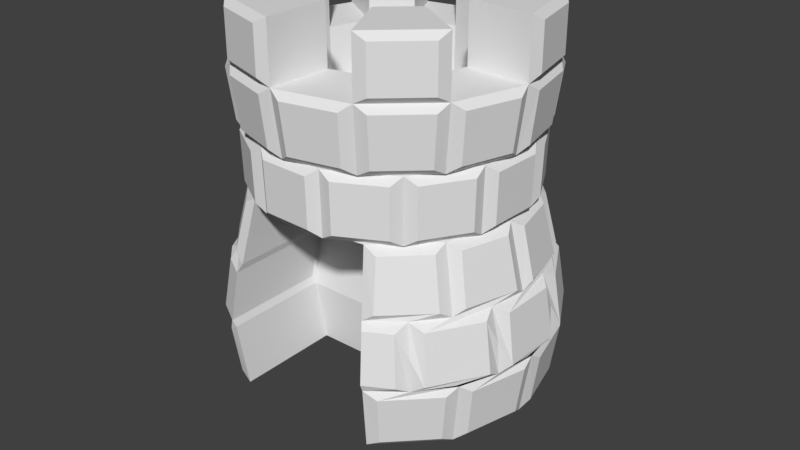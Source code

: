 # Source: towerToinen3.blend  (saved by Blender 2.79.0; exported with 4.5.12 LTS)
import bpy
from mathutils import Matrix  # noqa: F401  (used for matrix-valued properties, if any)

bpy.ops.wm.read_factory_settings(use_empty=True)
scene = bpy.context.scene
scene.name = 'Scene'

# ---- collections
col_collection_1 = bpy.data.collections.new('Collection 1'); scene.collection.children.link(col_collection_1)
col_collection_10 = bpy.data.collections.new('Collection 10'); scene.collection.children.link(col_collection_10)
col_collection_10.hide_render = True
col_collection_10.hide_viewport = True

# ---- world
world_world = bpy.data.worlds.new('World'); scene.world = world_world
world_world.color = (0.05088, 0.05088, 0.05088)
world_world.use_sun_shadow = False
world_world.sun_shadow_jitter_overblur = 0.0
world_world.cycles.sampling_method = 'MANUAL'

# ---- meshes
me_cylinder_001 = bpy.data.meshes.new('Cylinder.001')
me_cylinder_001.from_pydata([(1.082, 0.6248, 1.0), (1.013, 0.5851, -1.0), (0.6248, 1.082, 1.0), (0.5851, 1.013, -1.0), (1.054e-08, 1.25, 1.0), (7.182e-09, 1.17, -1.0), (1.17, -3.087e-08, -1.0), (1.25, -2.486e-08, 1.0), (1.013, -0.5851, -1.0), (1.082, -0.6248, 1.0), (0.5851, -1.013, -1.0), (0.6136, -1.078, 1.0), (-0.5851, -1.013, -1.0), (-0.6269, -1.07, 1.0), (-1.013, -0.5851, -1.0), (-1.082, -0.6248, 1.0), (-1.17, -5.237e-07, -1.0), (-1.25, -5.512e-07, 1.0), (-1.013, 0.5851, -1.0), (-1.082, 0.6248, 1.0), (-0.5851, 1.013, -1.0), (-0.6248, 1.082, 1.0), (0.3289, 1.197, 1.0), (0.3207, 1.114, 3.0), (0.8831, 0.8718, 1.0), (0.8345, 0.804, 3.0), (1.201, 0.3135, 1.0), (1.125, 0.279, 3.0), (1.197, -0.3289, 1.0), (1.114, -0.3207, 3.0), (0.869, -0.8821, 1.0), (0.8042, -0.8311, 3.0), (-0.8836, -0.8689, 1.0), (-0.8315, -0.8025, 3.0), (-1.201, -0.3135, 1.0), (-1.125, -0.279, 3.0), (-1.197, 0.3289, 1.0), (-1.114, 0.3207, 3.0), (-0.8717, 0.884, 1.008), (-0.804, 0.8345, 3.0), (-0.3135, 1.201, 1.0), (-0.279, 1.125, 3.0), (0.5981, 0.9922, 3.0), (0.54, 0.8835, 5.0), (1.014, 0.5603, 3.0), (0.9094, 0.4951, 5.0), (1.158, -0.02182, 3.0), (1.035, -0.02592, 5.0), (0.9922, -0.5981, 3.0), (0.8835, -0.54, 5.0), (0.5603, -1.014, 3.0), (0.4951, -0.9094, 5.0), (-0.02592, -0.9753, 5.0), (-0.5981, -0.9923, 2.998), (-0.54, -0.8835, 5.0), (-1.014, -0.5603, 3.0), (-0.9094, -0.4951, 5.0), (-1.158, 0.02182, 3.0), (-1.035, 0.02592, 5.0), (-0.9922, 0.5981, 3.0), (-0.8835, 0.54, 5.0), (-0.5603, 1.014, 3.0), (-0.4951, 0.9094, 5.0), (0.02182, 1.158, 3.0), (0.02592, 1.035, 5.0), (0.764, 0.7087, 5.0), (0.7748, 0.7187, 7.0), (1.016, 0.2317, 5.0), (1.03, 0.235, 7.0), (0.9958, -0.3073, 5.0), (1.01, -0.3116, 7.0), (0.7087, -0.764, 5.0), (0.7187, -0.7748, 7.0), (0.2317, -1.016, 5.0), (0.235, -1.03, 7.0), (-0.3073, -0.9958, 5.0), (-0.3116, -1.01, 7.0), (-0.764, -0.7087, 5.0), (-0.7748, -0.7187, 7.0), (-1.016, -0.2317, 5.0), (-1.03, -0.235, 7.0), (-0.9958, 0.3073, 5.0), (-1.01, 0.3116, 7.0), (-0.7087, 0.764, 5.0), (-0.7187, 0.7748, 7.0), (-0.2317, 1.016, 5.0), (-0.235, 1.03, 7.0), (0.3073, 0.9958, 5.0), (0.3116, 1.01, 7.0), (0.9512, 0.4874, 7.0), (0.5622, 0.2881, 7.213), (1.067, -0.05349, 7.0), (0.6309, -0.03161, 7.213), (0.8977, -0.58, 7.0), (0.5306, -0.3428, 7.213), (0.4874, -0.9512, 7.0), (0.2881, -0.5622, 7.213), (-0.05349, -1.067, 7.0), (-0.03161, -0.6309, 7.213), (-0.58, -0.8977, 7.0), (-0.3428, -0.5306, 7.213), (-0.9512, -0.4874, 7.0), (-0.5622, -0.2881, 7.213), (-1.067, 0.05349, 7.0), (-0.6309, 0.03161, 7.213), (-0.8977, 0.58, 7.0), (-0.5306, 0.3428, 7.213), (-0.4874, 0.9512, 7.0), (-0.2881, 0.5622, 7.213), (0.05349, 1.067, 7.0), (0.03161, 0.6309, 7.213), (0.58, 0.8977, 7.0), (0.3428, 0.5306, 7.213), (1.136, -0.05695, 9.0), (1.013, 0.5189, 9.0), (0.9557, -0.6175, 9.0), (0.5189, -1.013, 9.0), (-0.05695, -1.136, 9.0), (-0.6175, -0.9557, 9.0), (-1.013, -0.5189, 9.0), (-1.136, 0.05695, 9.0), (-0.9557, 0.6175, 9.0), (-0.5189, 1.013, 9.0), (0.05695, 1.136, 9.0), (0.6175, 0.9557, 9.0), (1.136, -0.05695, 10.81), (1.013, 0.5189, 10.81), (0.5189, -1.013, 10.81), (0.9557, -0.6175, 10.81), (-0.6175, -0.9557, 10.81), (-0.05695, -1.136, 10.81), (-1.136, 0.05695, 10.81), (-1.013, -0.5189, 10.81), (-0.5189, 1.013, 10.81), (-0.9557, 0.6175, 10.81), (0.6175, 0.9557, 10.81), (0.05695, 1.136, 10.81), (0.6412, -0.03213, 10.81), (0.5714, 0.2928, 10.81), (0.2928, -0.5714, 10.81), (0.5392, -0.3484, 10.81), (-0.3484, -0.5392, 10.81), (-0.03213, -0.6412, 10.81), (-0.6412, 0.03213, 10.81), (-0.5714, -0.2928, 10.81), (-0.2928, 0.5714, 10.81), (-0.5392, 0.3484, 10.81), (0.3484, 0.5392, 10.81), (0.03213, 0.6412, 10.81), (0.09713, 1.203, -0.7788), (0.09713, 1.26, 0.7681), (0.5461, 1.14, 0.7681), (0.5175, 1.091, -0.7788), (0.6858, 0.9935, -0.7788), (0.7143, 1.043, 0.7681), (1.043, 0.7143, 0.7681), (0.9935, 0.6858, -0.7788), (1.091, 0.5175, -0.7788), (1.14, 0.5461, 0.7681), (1.26, 0.09713, 0.7681), (1.203, 0.09713, -0.7788), (1.203, -0.09713, -0.7788), (1.26, -0.09713, 0.7681), (1.14, -0.5461, 0.7681), (1.091, -0.5175, -0.7788), (0.9935, -0.6858, -0.7788), (1.043, -0.7143, 0.7681), (0.7143, -1.043, 0.7681), (0.6858, -0.9935, -0.7788), (-0.6858, -0.9935, -0.7788), (-0.7143, -1.043, 0.7681), (-1.043, -0.7143, 0.7681), (-0.9935, -0.6858, -0.7788), (-1.091, -0.5175, -0.7788), (-1.14, -0.5461, 0.7681), (-1.26, -0.09713, 0.7681), (-1.203, -0.09713, -0.7788), (-1.203, 0.09713, -0.7788), (-1.26, 0.09713, 0.7681), (-1.14, 0.5461, 0.7681), (-1.091, 0.5175, -0.7788), (-0.9935, 0.6858, -0.7788), (-1.043, 0.7143, 0.7681), (-0.7143, 1.043, 0.7681), (-0.6858, 0.9935, -0.7788), (-0.5175, 1.091, -0.7788), (-0.5461, 1.14, 0.7681), (-0.09713, 1.26, 0.7681), (-0.09713, 1.203, -0.7788), (0.442, 1.208, 1.232), (0.425, 1.148, 2.779), (0.8047, 0.9221, 2.779), (0.8497, 0.9659, 1.232), (0.9869, 0.8253, 1.232), (0.9419, 0.7814, 2.779), (1.158, 0.3962, 2.779), (1.219, 0.4117, 1.232), (1.267, 0.2212, 1.232), (1.206, 0.2057, 2.779), (1.201, -0.2359, 2.779), (1.261, -0.2529, 1.232), (1.208, -0.442, 1.232), (1.148, -0.425, 2.779), (0.9221, -0.8047, 2.779), (0.9659, -0.8497, 1.232), (0.8253, -0.9869, 1.232), (0.7814, -0.9419, 2.779), (-0.8047, -0.9221, 2.779), (-0.8497, -0.9659, 1.232), (-0.9869, -0.8253, 1.232), (-0.9419, -0.7814, 2.779), (-1.158, -0.3962, 2.779), (-1.219, -0.4117, 1.232), (-1.267, -0.2212, 1.232), (-1.206, -0.2057, 2.779), (-1.201, 0.2359, 2.779), (-1.261, 0.2529, 1.232), (-1.208, 0.442, 1.232), (-1.148, 0.425, 2.779), (-0.9221, 0.8047, 2.779), (-0.9659, 0.8497, 1.232), (-0.8253, 0.9869, 1.232), (-0.7814, 0.9419, 2.779), (-0.3962, 1.158, 2.779), (-0.4117, 1.219, 1.232), (-0.2212, 1.267, 1.232), (-0.2057, 1.206, 2.779), (0.2359, 1.201, 2.779), (0.2529, 1.261, 1.232), (0.6945, 0.9609, 3.236), (0.644, 0.8783, 4.782), (0.9095, 0.5993, 4.782), (0.9945, 0.6456, 3.236), (1.082, 0.4849, 3.236), (0.9969, 0.4386, 4.782), (1.087, 0.06425, 4.782), (1.184, 0.06183, 3.236), (1.179, -0.121, 3.236), (1.083, -0.1186, 4.782), (0.9737, -0.488, 4.782), (1.056, -0.5385, 3.236), (0.9609, -0.6945, 3.236), (0.8783, -0.644, 4.782), (0.5993, -0.9095, 4.782), (0.6456, -0.9945, 3.236), (-0.6945, -0.9609, 3.236), (-0.644, -0.8783, 4.782), (-0.9095, -0.5993, 4.782), (-0.9945, -0.6456, 3.236), (-1.082, -0.4849, 3.236), (-0.9969, -0.4386, 4.782), (-1.087, -0.06425, 4.782), (-1.184, -0.06183, 3.236), (-1.179, 0.121, 3.236), (-1.083, 0.1186, 4.782), (-0.9737, 0.488, 4.782), (-1.056, 0.5385, 3.236), (-0.9609, 0.6945, 3.236), (-0.8783, 0.644, 4.782), (-0.5993, 0.9095, 4.782), (-0.6456, 0.9945, 3.236), (-0.4849, 1.082, 3.236), (-0.4386, 0.9969, 4.782), (-0.06425, 1.087, 4.782), (-0.06183, 1.184, 3.236), (0.121, 1.179, 3.236), (0.1186, 1.083, 4.782), (0.488, 0.9737, 4.782), (0.5385, 1.056, 3.236), (0.8521, 0.6694, 5.226), (0.8598, 0.6765, 6.772), (1.043, 0.329, 6.772), (1.033, 0.3266, 5.226), (1.073, 0.1537, 5.226), (1.083, 0.156, 6.772), (1.068, -0.2368, 6.772), (1.058, -0.2337, 5.226), (1.006, -0.4032, 5.226), (1.016, -0.4063, 6.772), (0.8066, -0.7391, 6.772), (0.7995, -0.7314, 5.226), (0.6694, -0.8521, 5.226), (0.6765, -0.8598, 6.772), (0.329, -1.043, 6.772), (0.3266, -1.033, 5.226), (0.1537, -1.073, 5.226), (0.156, -1.083, 6.772), (-0.2368, -1.068, 6.772), (-0.2337, -1.058, 5.226), (-0.4032, -1.006, 5.226), (-0.4063, -1.016, 6.772), (-0.7391, -0.8066, 6.772), (-0.7314, -0.7995, 5.226), (-0.8521, -0.6694, 5.226), (-0.8598, -0.6765, 6.772), (-1.043, -0.329, 6.772), (-1.033, -0.3266, 5.226), (-1.073, -0.1537, 5.226), (-1.083, -0.156, 6.772), (-1.068, 0.2368, 6.772), (-1.058, 0.2337, 5.226), (-1.006, 0.4032, 5.226), (-1.016, 0.4063, 6.772), (-0.8066, 0.7391, 6.772), (-0.7995, 0.7314, 5.226), (-0.6694, 0.8521, 5.226), (-0.6765, 0.8598, 6.772), (-0.329, 1.043, 6.772), (-0.3266, 1.033, 5.226), (-0.1537, 1.073, 5.226), (-0.156, 1.083, 6.772), (0.2368, 1.068, 6.772), (0.2337, 1.058, 5.226), (0.4032, 1.006, 5.226), (0.4063, 1.016, 6.772), (0.7391, 0.8066, 6.772), (0.7314, 0.7995, 5.226), (1.029, 0.4245, 7.222), (1.073, 0.4472, 8.769), (1.162, 0.0334, 8.769), (1.113, 0.03588, 7.222), (1.104, -0.1469, 7.222), (1.153, -0.1494, 8.769), (1.023, -0.5522, 8.769), (0.9816, -0.5253, 7.222), (0.8823, -0.6791, 7.222), (0.924, -0.706, 8.769), (0.6101, -0.9899, 8.769), (0.5875, -0.9457, 7.222), (0.4245, -1.029, 7.222), (0.4472, -1.073, 8.769), (0.0334, -1.162, 8.769), (0.03588, -1.113, 7.222), (-0.1469, -1.104, 7.222), (-0.1494, -1.153, 8.769), (-0.5522, -1.023, 8.769), (-0.5253, -0.9816, 7.222), (-0.6791, -0.8823, 7.222), (-0.706, -0.924, 8.769), (-0.9899, -0.6101, 8.769), (-0.9457, -0.5875, 7.222), (-1.029, -0.4245, 7.222), (-1.073, -0.4472, 8.769), (-1.162, -0.0334, 8.769), (-1.113, -0.03588, 7.222), (-1.104, 0.1469, 7.222), (-1.153, 0.1494, 8.769), (-1.023, 0.5522, 8.769), (-0.9816, 0.5253, 7.222), (-0.8823, 0.6791, 7.222), (-0.924, 0.706, 8.769), (-0.6101, 0.9899, 8.769), (-0.5875, 0.9457, 7.222), (-0.4245, 1.029, 7.222), (-0.4472, 1.073, 8.769), (-0.0334, 1.162, 8.769), (-0.03588, 1.113, 7.222), (0.1469, 1.104, 7.222), (0.1494, 1.153, 8.769), (0.5522, 1.023, 8.769), (0.5253, 0.9816, 7.222), (0.6791, 0.8823, 7.222), (0.706, 0.924, 8.769), (0.9899, 0.6101, 8.769), (0.9457, 0.5875, 7.222), (-0.5544, -1.03, 9.205), (-0.1516, -1.16, 9.205), (-0.1516, -1.16, 10.6), (-0.5544, -1.03, 10.6), (0.6148, -0.9952, 9.205), (0.9287, -0.7113, 9.205), (0.9287, -0.7113, 10.6), (0.6148, -0.9952, 10.6), (1.169, 0.03489, 9.205), (1.08, 0.4487, 9.205), (1.08, 0.4487, 10.6), (1.169, 0.03489, 10.6), (0.5544, 1.03, 9.205), (0.1516, 1.16, 9.205), (0.1516, 1.16, 10.6), (0.5544, 1.03, 10.6), (-0.6148, 0.9952, 9.205), (-0.9287, 0.7113, 9.205), (-0.9287, 0.7113, 10.6), (-0.6148, 0.9952, 10.6), (-1.169, -0.03489, 9.205), (-1.08, -0.4487, 9.205), (-1.08, -0.4487, 10.6), (-1.169, -0.03489, 10.6), (-0.6149, -1.035, 2.779), (-0.6459, -1.087, 1.232), (0.5888, -1.05, 2.779), (0.6185, -1.103, 1.232), (0.2925, 1.092, -1.0), (8.861e-09, 1.21, 0.0), (0.6049, 1.048, 0.0), (0.7992, 0.7992, -1.0), (1.048, 0.6049, 0.0), (1.092, 0.2925, -1.0), (1.21, -2.787e-08, 0.0), (1.092, -0.2925, -1.0), (1.048, -0.6049, 0.0), (0.7992, -0.7992, -1.0), (0.5993, -1.046, 0.0), (-0.606, -1.042, 0.0), (-0.7992, -0.7992, -1.0), (-1.048, -0.6049, 0.0), (-1.092, -0.2925, -1.0), (-1.21, -5.375e-07, 0.0), (-1.092, 0.2925, -1.0), (-1.048, 0.6049, 0.0), (-0.7992, 0.7992, -1.0), (-0.6049, 1.048, 0.0), (-0.2925, 1.092, -1.0), (0.629, 1.059, 1.0), (0.3335, 1.185, 2.0), (0.8814, 0.8596, 2.0), (1.074, 0.6023, 1.0), (1.193, 0.3037, 2.0), (1.231, -0.01541, 1.0), (1.185, -0.3335, 2.0), (1.059, -0.629, 1.0), (0.8596, -0.8814, 2.0), (-0.8814, -0.8596, 2.0), (-1.074, -0.6023, 1.0), (-1.193, -0.3037, 2.0), (-1.231, 0.01541, 1.0), (-1.185, 0.3335, 2.0), (-1.059, 0.629, 1.0), (-0.8596, 0.8814, 2.0), (-0.6023, 1.074, 1.0), (-0.3037, 1.193, 2.0), (0.01541, 1.231, 1.0), (-0.6304, -1.061, 2.006), (0.6036, -1.076, 2.006), (0.5277, -0.9617, 4.0), (-0.569, -0.9379, 3.999), (-0.5981, -0.9923, 3.008), (-0.569, -0.9379, 4.008), (0.5851, -0.17, -1.0), (0.6136, -0.2348, 1.0), (-0.5851, -0.17, -1.0), (-0.6269, -0.2271, 1.0), (0.5603, -0.1707, 3.0), (0.4951, -0.066, 5.0), (-0.5981, -0.1489, 3.008), (-0.54, -0.04008, 5.0), (-0.6149, -0.1915, 2.779), (-0.6459, -0.2437, 1.232), (0.5888, -0.2066, 2.779), (0.6185, -0.2595, 1.232), (0.6412, -0.03213, 9.0), (0.5714, 0.2928, 9.0), (0.5392, -0.3484, 9.0), (0.2928, -0.5714, 9.0), (-0.03213, -0.6412, 9.0), (-0.3484, -0.5392, 9.0), (-0.5714, -0.2928, 9.0), (-0.6412, 0.03213, 9.0), (-0.5392, 0.3484, 9.0), (-0.2928, 0.5714, 9.0), (0.03213, 0.6412, 9.0), (0.3484, 0.5392, 9.0)], [], [(68, 66, 88, 86, 84, 82, 80, 78, 76, 74, 72, 70), (92, 90, 112, 110, 108, 106, 104, 102, 100, 98, 96, 94), (45, 43, 64, 62, 60, 58, 56, 54, 52, 51, 49, 47), (65, 67, 69, 71, 73, 75, 77, 79, 81, 83, 85, 87), (89, 91, 93, 95, 97, 99, 101, 103, 105, 107, 109, 111), (462, 124, 135, 147), (451, 453, 115, 113), (459, 460, 145, 146), (454, 455, 117, 116), (456, 457, 119, 118), (454, 116, 127, 139), (458, 459, 121, 120), (452, 451, 137, 138), (460, 461, 123, 122), (123, 461, 148, 136), (462, 452, 114, 124), (138, 137, 125, 126), (140, 139, 127, 128), (142, 141, 129, 130), (144, 143, 131, 132), (146, 145, 133, 134), (148, 147, 135, 136), (117, 455, 142, 130), (453, 454, 139, 140), (456, 118, 129, 141), (461, 462, 147, 148), (119, 457, 144, 132), (455, 456, 141, 142), (458, 120, 131, 143), (114, 452, 138, 126), (121, 459, 146, 134), (451, 113, 125, 137), (457, 458, 143, 144), (460, 122, 133, 145), (115, 453, 140, 128), (149, 150, 151, 152), (4, 150, 149, 5, 394), (2, 151, 150, 4, 22), (3, 152, 151, 2, 395), (5, 149, 152, 3, 393), (153, 154, 155, 156), (2, 154, 153, 3, 395), (0, 155, 154, 2, 24), (1, 156, 155, 0, 397), (3, 153, 156, 1, 396), (157, 158, 159, 160), (0, 158, 157, 1, 397), (7, 159, 158, 0, 26), (6, 160, 159, 7, 399), (1, 157, 160, 6, 398), (161, 162, 163, 164), (7, 162, 161, 6, 399), (9, 163, 162, 7, 28), (8, 164, 163, 9, 401), (6, 161, 164, 8, 400), (165, 166, 167, 168), (9, 166, 165, 8, 401), (11, 167, 166, 9, 30), (10, 168, 167, 11, 403), (8, 165, 168, 10, 402), (169, 170, 171, 172), (13, 170, 169, 12, 404), (15, 171, 170, 13, 32), (14, 172, 171, 15, 406), (12, 169, 172, 14, 405), (173, 174, 175, 176), (15, 174, 173, 14, 406), (17, 175, 174, 15, 34), (16, 176, 175, 17, 408), (14, 173, 176, 16, 407), (177, 178, 179, 180), (17, 178, 177, 16, 408), (19, 179, 178, 17, 36), (18, 180, 179, 19, 410), (16, 177, 180, 18, 409), (181, 182, 183, 184), (19, 182, 181, 18, 410), (21, 183, 182, 19, 38), (20, 184, 183, 21, 412), (18, 181, 184, 20, 411), (185, 186, 187, 188), (21, 186, 185, 20, 412), (4, 187, 186, 21, 40), (5, 188, 187, 4, 394), (20, 185, 188, 5, 413), (189, 190, 191, 192), (23, 190, 189, 22, 415), (25, 191, 190, 23, 42), (24, 192, 191, 25, 416), (22, 189, 192, 24, 414), (193, 194, 195, 196), (25, 194, 193, 24, 416), (27, 195, 194, 25, 44), (26, 196, 195, 27, 418), (24, 193, 196, 26, 417), (197, 198, 199, 200), (27, 198, 197, 26, 418), (29, 199, 198, 27, 46), (28, 200, 199, 29, 420), (26, 197, 200, 28, 419), (201, 202, 203, 204), (29, 202, 201, 28, 420), (31, 203, 202, 29, 48), (30, 204, 203, 31, 422), (28, 201, 204, 30, 421), (31, 206, 205, 30, 422), (391, 206, 31, 50), (390, 433, 389, 207, 208), (32, 208, 207, 33, 423), (390, 208, 32, 13), (209, 210, 211, 212), (33, 210, 209, 32, 423), (35, 211, 210, 33, 55), (34, 212, 211, 35, 425), (32, 209, 212, 34, 424), (213, 214, 215, 216), (35, 214, 213, 34, 425), (37, 215, 214, 35, 57), (36, 216, 215, 37, 427), (34, 213, 216, 36, 426), (217, 218, 219, 220), (37, 218, 217, 36, 427), (39, 219, 218, 37, 59), (38, 220, 219, 39, 429), (36, 217, 220, 38, 428), (221, 222, 223, 224), (39, 222, 221, 38, 429), (41, 223, 222, 39, 61), (40, 224, 223, 41, 431), (38, 221, 224, 40, 430), (225, 226, 227, 228), (41, 226, 225, 40, 431), (23, 227, 226, 41, 63), (22, 228, 227, 23, 415), (40, 225, 228, 22, 432), (229, 230, 231, 232), (43, 230, 229, 42), (45, 231, 230, 43), (44, 232, 231, 45), (42, 229, 232, 44, 25), (233, 234, 235, 236), (45, 234, 233, 44), (47, 235, 234, 45), (46, 236, 235, 47), (44, 233, 236, 46, 27), (237, 238, 239, 240), (47, 238, 237, 46), (49, 239, 238, 47), (48, 240, 239, 49), (46, 237, 240, 48, 29), (241, 242, 243, 244), (49, 242, 241, 48), (51, 243, 242, 49), (50, 244, 243, 51, 435), (48, 241, 244, 50, 31), (245, 246, 247, 248), (54, 246, 245, 53, 436), (56, 247, 246, 54), (55, 248, 247, 56), (53, 245, 248, 55, 33), (249, 250, 251, 252), (56, 250, 249, 55), (58, 251, 250, 56), (57, 252, 251, 58), (55, 249, 252, 57, 35), (253, 254, 255, 256), (58, 254, 253, 57), (60, 255, 254, 58), (59, 256, 255, 60), (57, 253, 256, 59, 37), (257, 258, 259, 260), (60, 258, 257, 59), (62, 259, 258, 60), (61, 260, 259, 62), (59, 257, 260, 61, 39), (261, 262, 263, 264), (62, 262, 261, 61), (64, 263, 262, 62), (63, 264, 263, 64), (61, 261, 264, 63, 41), (265, 266, 267, 268), (64, 266, 265, 63), (43, 267, 266, 64), (42, 268, 267, 43), (63, 265, 268, 42, 23), (269, 270, 271, 272), (66, 270, 269, 65), (68, 271, 270, 66), (67, 272, 271, 68), (65, 269, 272, 67), (273, 274, 275, 276), (68, 274, 273, 67), (70, 275, 274, 68), (69, 276, 275, 70), (67, 273, 276, 69), (277, 278, 279, 280), (70, 278, 277, 69), (72, 279, 278, 70), (71, 280, 279, 72), (69, 277, 280, 71), (281, 282, 283, 284), (72, 282, 281, 71), (74, 283, 282, 72), (73, 284, 283, 74), (71, 281, 284, 73), (285, 286, 287, 288), (74, 286, 285, 73), (76, 287, 286, 74), (75, 288, 287, 76), (73, 285, 288, 75), (289, 290, 291, 292), (76, 290, 289, 75), (78, 291, 290, 76), (77, 292, 291, 78), (75, 289, 292, 77), (293, 294, 295, 296), (78, 294, 293, 77), (80, 295, 294, 78), (79, 296, 295, 80), (77, 293, 296, 79), (297, 298, 299, 300), (80, 298, 297, 79), (82, 299, 298, 80), (81, 300, 299, 82), (79, 297, 300, 81), (301, 302, 303, 304), (82, 302, 301, 81), (84, 303, 302, 82), (83, 304, 303, 84), (81, 301, 304, 83), (305, 306, 307, 308), (84, 306, 305, 83), (86, 307, 306, 84), (85, 308, 307, 86), (83, 305, 308, 85), (309, 310, 311, 312), (86, 310, 309, 85), (88, 311, 310, 86), (87, 312, 311, 88), (85, 309, 312, 87), (313, 314, 315, 316), (88, 314, 313, 87), (66, 315, 314, 88), (65, 316, 315, 66), (87, 313, 316, 65), (317, 318, 319, 320), (114, 318, 317, 89), (113, 319, 318, 114), (91, 320, 319, 113), (89, 317, 320, 91), (321, 322, 323, 324), (113, 322, 321, 91), (115, 323, 322, 113), (93, 324, 323, 115), (91, 321, 324, 93), (325, 326, 327, 328), (115, 326, 325, 93), (116, 327, 326, 115), (95, 328, 327, 116), (93, 325, 328, 95), (329, 330, 331, 332), (116, 330, 329, 95), (117, 331, 330, 116), (97, 332, 331, 117), (95, 329, 332, 97), (333, 334, 335, 336), (117, 334, 333, 97), (118, 335, 334, 117), (99, 336, 335, 118), (97, 333, 336, 99), (337, 338, 339, 340), (118, 338, 337, 99), (119, 339, 338, 118), (101, 340, 339, 119), (99, 337, 340, 101), (341, 342, 343, 344), (119, 342, 341, 101), (120, 343, 342, 119), (103, 344, 343, 120), (101, 341, 344, 103), (345, 346, 347, 348), (120, 346, 345, 103), (121, 347, 346, 120), (105, 348, 347, 121), (103, 345, 348, 105), (349, 350, 351, 352), (121, 350, 349, 105), (122, 351, 350, 121), (107, 352, 351, 122), (105, 349, 352, 107), (353, 354, 355, 356), (122, 354, 353, 107), (123, 355, 354, 122), (109, 356, 355, 123), (107, 353, 356, 109), (357, 358, 359, 360), (123, 358, 357, 109), (124, 359, 358, 123), (111, 360, 359, 124), (109, 357, 360, 111), (361, 362, 363, 364), (124, 362, 361, 111), (114, 363, 362, 124), (89, 364, 363, 114), (111, 361, 364, 89), (365, 366, 367, 368), (117, 366, 365, 118), (130, 367, 366, 117), (129, 368, 367, 130), (118, 365, 368, 129), (369, 370, 371, 372), (115, 370, 369, 116), (128, 371, 370, 115), (127, 372, 371, 128), (116, 369, 372, 127), (373, 374, 375, 376), (114, 374, 373, 113), (126, 375, 374, 114), (125, 376, 375, 126), (113, 373, 376, 125), (377, 378, 379, 380), (123, 378, 377, 124), (136, 379, 378, 123), (135, 380, 379, 136), (124, 377, 380, 135), (381, 382, 383, 384), (121, 382, 381, 122), (134, 383, 382, 121), (133, 384, 383, 134), (122, 381, 384, 133), (385, 386, 387, 388), (119, 386, 385, 120), (132, 387, 386, 119), (131, 388, 387, 132), (120, 385, 388, 131), (205, 206, 391, 434, 392), (11, 30, 205, 392), (33, 207, 389, 53), (54, 436, 438), (436, 53, 437, 438), (53, 389, 437), (433, 390, 389), (392, 434, 391), (10, 403, 11), (435, 51, 50), (404, 12, 13), (438, 437, 54), (390, 13, 442, 448), (437, 389, 447, 445), (11, 392, 450, 440), (392, 391, 449, 450), (50, 51, 444, 443), (10, 11, 440, 439), (13, 12, 441, 442), (391, 50, 443, 449), (54, 437, 445, 446), (389, 390, 448, 447), (439, 440, 450, 449, 443, 444, 446, 445, 447, 448, 442, 441), (6, 400, 8, 402, 10, 439, 441, 12, 405, 14, 407, 16, 409, 18, 411, 20, 413, 5, 393, 3, 396, 1, 398), (90, 92, 451, 452), (92, 94, 453, 451), (94, 96, 454, 453), (96, 98, 455, 454), (98, 100, 456, 455), (100, 102, 457, 456), (102, 104, 458, 457), (104, 106, 459, 458), (106, 108, 460, 459), (108, 110, 461, 460), (110, 112, 462, 461), (112, 90, 452, 462)])
_uv = me_cylinder_001.uv_layers.new(name='UVMap')
_uv.uv.foreach_set('vector', [0.3124, 0.7607, 0.2904, 0.7225, 0.2904, 0.6784, 0.3124, 0.6401, 0.3504, 0.6181, 0.3943, 0.6181, 0.4323, 0.6401, 0.4543, 0.6784, 0.4543, 0.7225, 0.4323, 0.7607, 0.3943, 0.7828, 0.3504, 0.7828, 0.03584, 0.7916, 0.06208, 0.7916, 0.08481, 0.8048, 0.09793, 0.8277, 0.09793, 0.8541, 0.08481, 0.8769, 0.06208, 0.8901, 0.03584, 0.8901, 0.01312, 0.8769, 0.0, 0.8541, 0.0, 0.8277, 0.01312, 0.8048, 0.2405, 0.6985, 0.262, 0.736, 0.262, 0.7792, 0.2405, 0.8167, 0.2032, 0.8383, 0.1602, 0.8383, 0.123, 0.8167, 0.1015, 0.7792, 0.1061, 0.7373, 0.123, 0.6985, 0.1602, 0.6769, 0.2032, 0.6769, 0.0, 0.0, 0.0, 0.0, 0.0, 0.0, 0.0, 0.0, 0.0, 0.0, 0.0, 0.0, 0.0, 0.0, 0.0, 0.0, 0.0, 0.0, 0.0, 0.0, 0.0, 0.0, 0.0, 0.0, 0.1015, 0.5713, 0.1237, 0.5326, 0.1621, 0.5103, 0.2065, 0.5103, 0.2449, 0.5326, 0.2671, 0.5713, 0.2671, 0.6159, 0.2449, 0.6546, 0.2065, 0.6769, 0.1621, 0.6769, 0.1237, 0.6546, 0.1015, 0.6159, 0.9413, 0.4537, 0.9066, 0.4537, 0.9066, 0.3078, 0.9413, 0.3077, 0.2523, 0.8487, 0.2523, 0.8755, 0.2138, 0.8859, 0.2138, 0.8383, 0.3244, 0.4721, 0.3437, 0.472, 0.3437, 0.618, 0.3244, 0.6181, 0.0, 0.9273, 4.783e-09, 0.9005, 0.03843, 0.8901, 0.03843, 0.9377, 0.2138, 0.8962, 0.2138, 0.923, 0.1754, 0.9334, 0.1754, 0.8859, 0.4844, 0.4715, 0.5185, 0.4715, 0.5185, 0.6174, 0.4844, 0.6174, 0.483, 0.9622, 0.483, 0.9353, 0.5214, 0.925, 0.5214, 0.9725, 0.4137, 0.4715, 0.4393, 0.4715, 0.4393, 0.6174, 0.4137, 0.6174, 0.2138, 0.9706, 0.2138, 0.9438, 0.2523, 0.9334, 0.2523, 0.9809, 0.9363, 0.146, 0.9761, 0.146, 0.9761, 0.2919, 0.9363, 0.2919, 0.1754, 0.8755, 0.1754, 0.8487, 0.2138, 0.8383, 0.2138, 0.8859, 0.07686, 0.9005, 0.07686, 0.9273, 0.03843, 0.9377, 0.03843, 0.8901, 0.03843, 0.948, 0.03843, 0.9748, 0.0, 0.9852, 0.0, 0.9377, 0.2138, 0.923, 0.2138, 0.8962, 0.2523, 0.8859, 0.2523, 0.9334, 0.2138, 0.9438, 0.2138, 0.9706, 0.1754, 0.9809, 0.1754, 0.9334, 0.07686, 0.948, 0.07686, 0.9748, 0.03843, 0.9852, 0.03843, 0.9377, 0.4488, 0.9392, 0.4488, 0.9661, 0.4104, 0.9764, 0.4104, 0.9289, 0.9363, 0.0, 0.9761, 1.693e-06, 0.9761, 0.146, 0.9363, 0.146, 0.4652, 0.4715, 0.4844, 0.4715, 0.4844, 0.6174, 0.4652, 0.6174, 0.6707, 0.7928, 0.7055, 0.7928, 0.7055, 0.9388, 0.6707, 0.9388, 0.3696, 0.472, 0.3952, 0.472, 0.3952, 0.618, 0.3696, 0.6179, 0.4159, 0.7829, 0.4509, 0.7828, 0.4509, 0.9288, 0.4159, 0.9289, 0.8334, 0.146, 0.8076, 0.146, 0.8077, 0.0, 0.8336, 0.0, 0.9414, 0.7774, 0.9017, 0.7774, 0.9017, 0.6314, 0.9414, 0.6314, 0.9074, 0.4854, 0.9416, 0.4855, 0.9416, 0.6314, 0.9074, 0.6314, 0.2904, 0.472, 0.3244, 0.4721, 0.3244, 0.6181, 0.2904, 0.6179, 0.1412, 0.9843, 0.1015, 0.9843, 0.1015, 0.8383, 0.1412, 0.8383, 0.9017, 0.6314, 0.876, 0.6314, 0.876, 0.4854, 0.9016, 0.4854, 0.1412, 0.8383, 0.1754, 0.8384, 0.1754, 0.9844, 0.1412, 0.9843, 0.9416, 0.4855, 0.9763, 0.4854, 0.9763, 0.6314, 0.9416, 0.6314, 0.793, 0.5032, 0.7932, 0.6281, 0.7567, 0.6281, 0.7588, 0.5032, 0.8009, 0.6468, 0.7932, 0.6281, 0.793, 0.5032, 0.8006, 0.4854, 0.8008, 0.5661, 0.7501, 0.6468, 0.7567, 0.6281, 0.7932, 0.6281, 0.8009, 0.6468, 0.7743, 0.6468, 0.753, 0.4854, 0.7588, 0.5032, 0.7567, 0.6281, 0.7501, 0.6468, 0.7515, 0.5661, 0.8006, 0.4854, 0.793, 0.5032, 0.7588, 0.5032, 0.753, 0.4854, 0.7768, 0.4854, 0.7448, 0.5032, 0.7427, 0.6281, 0.7147, 0.6281, 0.7186, 0.5033, 0.7501, 0.6468, 0.7427, 0.6281, 0.7448, 0.5032, 0.753, 0.4854, 0.7515, 0.5661, 0.7111, 0.6469, 0.7147, 0.6281, 0.7427, 0.6281, 0.7501, 0.6468, 0.7283, 0.6468, 0.9661, 0.9698, 0.9585, 0.9517, 0.9587, 0.8269, 0.9661, 0.8083, 0.9661, 0.8891, 0.753, 0.4854, 0.7448, 0.5032, 0.7186, 0.5033, 0.7165, 0.4855, 0.7348, 0.4854, 0.8415, 0.6648, 0.8439, 0.7896, 0.8086, 0.7895, 0.8084, 0.6647, 0.995, 0.4692, 0.9893, 0.4507, 0.989, 0.3258, 0.995, 0.3077, 0.995, 0.3884, 0.8007, 0.8083, 0.8086, 0.7895, 0.8439, 0.7896, 0.8499, 0.8083, 0.8256, 0.8083, 0.8004, 0.6469, 0.8084, 0.6647, 0.8086, 0.7895, 0.8007, 0.8083, 0.8006, 0.7276, 0.8465, 0.6469, 0.8415, 0.6648, 0.8084, 0.6647, 0.8004, 0.6469, 0.8234, 0.6469, 0.7928, 0.6647, 0.793, 0.7895, 0.7565, 0.7895, 0.7586, 0.6647, 0.8007, 0.8083, 0.793, 0.7895, 0.7928, 0.6647, 0.8004, 0.6469, 0.8006, 0.7276, 0.7498, 0.8083, 0.7565, 0.7895, 0.793, 0.7895, 0.8007, 0.8083, 0.7741, 0.8082, 0.7528, 0.6469, 0.7586, 0.6647, 0.7565, 0.7895, 0.7498, 0.8083, 0.7513, 0.7276, 0.8004, 0.6469, 0.7928, 0.6647, 0.7586, 0.6647, 0.7528, 0.6469, 0.7766, 0.6469, 0.7446, 0.6647, 0.7425, 0.7895, 0.7145, 0.7896, 0.7184, 0.6648, 0.7498, 0.8083, 0.7425, 0.7895, 0.7446, 0.6647, 0.7528, 0.6469, 0.7513, 0.7276, 0.7111, 0.8083, 0.7145, 0.7896, 0.7425, 0.7895, 0.7498, 0.8083, 0.7281, 0.8083, 0.2841, 0.8338, 0.2763, 0.8158, 0.2758, 0.691, 0.2841, 0.6723, 0.2841, 0.7531, 0.7528, 0.6469, 0.7446, 0.6647, 0.7184, 0.6648, 0.7163, 0.6469, 0.7345, 0.6469, 0.8927, 0.01822, 0.8896, 0.1431, 0.8626, 0.1427, 0.8673, 0.01791, 0.8966, 0.1618, 0.8896, 0.1431, 0.8927, 0.01822, 0.9009, 0.0004297, 0.8988, 0.08113, 0.8591, 0.1614, 0.8626, 0.1427, 0.8896, 0.1431, 0.8966, 0.1618, 0.8756, 0.1616, 0.9736, 0.9698, 0.9661, 0.9518, 0.9663, 0.8269, 0.9736, 0.8083, 0.9736, 0.8891, 0.9009, 0.0004297, 0.8927, 0.01822, 0.8673, 0.01791, 0.8657, 0.0, 0.8833, 0.0002149, 0.7057, 0.4516, 0.7032, 0.3267, 0.7384, 0.3267, 0.7387, 0.4516, 1.0, 0.7929, 0.9946, 0.7744, 0.9943, 0.6495, 1.0, 0.6314, 1.0, 0.7122, 0.7462, 0.308, 0.7384, 0.3267, 0.7032, 0.3267, 0.6972, 0.308, 0.7214, 0.308, 0.7467, 0.4694, 0.7387, 0.4516, 0.7384, 0.3267, 0.7462, 0.308, 0.7465, 0.3887, 0.7007, 0.4694, 0.7057, 0.4516, 0.7387, 0.4516, 0.7467, 0.4694, 0.7237, 0.4694, 0.7543, 0.4516, 0.754, 0.3267, 0.7906, 0.3267, 0.7885, 0.4516, 0.7462, 0.308, 0.754, 0.3267, 0.7543, 0.4516, 0.7467, 0.4694, 0.7465, 0.3887, 0.7972, 0.308, 0.7906, 0.3267, 0.754, 0.3267, 0.7462, 0.308, 0.7729, 0.308, 0.7944, 0.4694, 0.7885, 0.4516, 0.7906, 0.3267, 0.7972, 0.308, 0.7958, 0.3887, 0.7467, 0.4694, 0.7543, 0.4516, 0.7885, 0.4516, 0.7944, 0.4694, 0.7705, 0.4694, 0.8026, 0.4516, 0.8046, 0.3268, 0.8328, 0.3268, 0.829, 0.4516, 0.7972, 0.308, 0.8046, 0.3268, 0.8026, 0.4516, 0.7944, 0.4694, 0.7958, 0.3887, 0.8364, 0.308, 0.8328, 0.3268, 0.8046, 0.3268, 0.7972, 0.308, 0.8192, 0.3074, 0.2904, 0.4891, 0.2829, 0.4711, 0.2831, 0.3463, 0.2904, 0.3277, 0.2904, 0.4084, 0.7944, 0.4694, 0.8026, 0.4516, 0.829, 0.4516, 0.8311, 0.4694, 0.8128, 0.4694, 0.8417, 0.5033, 0.8441, 0.6281, 0.8088, 0.6281, 0.8086, 0.5032, 0.9938, 0.9698, 0.9881, 0.9513, 0.9878, 0.8264, 0.9938, 0.8083, 0.9938, 0.8891, 0.8009, 0.6468, 0.8088, 0.6281, 0.8441, 0.6281, 0.8501, 0.6469, 0.8258, 0.6468, 0.8006, 0.4854, 0.8086, 0.5032, 0.8088, 0.6281, 0.8009, 0.6468, 0.8008, 0.5661, 0.8467, 0.4855, 0.8417, 0.5033, 0.8086, 0.5032, 0.8006, 0.4854, 0.8237, 0.4854, 0.4392, 0.0217, 0.4447, 0.1464, 0.4132, 0.1476, 0.4054, 0.02297, 0.4535, 0.164, 0.4447, 0.1464, 0.4392, 0.0217, 0.4476, 0.00264, 0.45, 0.08331, 0.4108, 0.1656, 0.4132, 0.1476, 0.4447, 0.1464, 0.4535, 0.164, 0.4307, 0.1648, 0.5274, 0.811, 0.5194, 0.7925, 0.5187, 0.6676, 0.5274, 0.6495, 0.5255, 0.7303, 0.4476, 0.00264, 0.4392, 0.0217, 0.4054, 0.02297, 0.4016, 0.004357, 0.4229, 0.003553, 0.2458, 0.01884, 0.2465, 0.1437, 0.2168, 0.1447, 0.2139, 0.01991, 0.1002, 0.6456, 0.09192, 0.6276, 0.09128, 0.5028, 0.1002, 0.4842, 0.09854, 0.5649, 0.2079, 0.1629, 0.2168, 0.1447, 0.2465, 0.1437, 0.2484, 0.1615, 0.2298, 0.1621, 0.2053, 0.001448, 0.2139, 0.01991, 0.2168, 0.1447, 0.2079, 0.1629, 0.2073, 0.08213, 0.2484, 0.0, 0.2458, 0.01884, 0.2139, 0.01991, 0.2053, 0.001448, 0.2278, 0.0006831, 0.199, 0.02043, 0.2018, 0.1453, 0.1664, 0.1465, 0.161, 0.02177, 0.2079, 0.1629, 0.2018, 0.1453, 0.199, 0.02043, 0.2053, 0.001448, 0.2073, 0.08213, 0.1598, 0.1646, 0.1664, 0.1465, 0.2018, 0.1453, 0.2079, 0.1629, 0.184, 0.1637, 0.1539, 0.00327, 0.161, 0.02177, 0.1664, 0.1465, 0.1598, 0.1646, 0.1563, 0.08394, 0.2053, 0.001448, 0.199, 0.02043, 0.161, 0.02177, 0.1539, 0.00327, 0.1792, 0.002367, 0.1456, 0.02233, 0.151, 0.1471, 0.1194, 0.1482, 0.1117, 0.02359, 0.1598, 0.1646, 0.151, 0.1471, 0.1456, 0.02233, 0.1539, 0.00327, 0.1563, 0.08394, 0.1174, 0.1662, 0.1194, 0.1482, 0.151, 0.1471, 0.1598, 0.1646, 0.137, 0.1654, 0.4742, 0.7789, 0.4659, 0.7604, 0.4654, 0.6356, 0.4742, 0.6174, 0.4723, 0.6982, 0.1539, 0.00327, 0.1456, 0.02233, 0.1117, 0.02359, 0.1079, 0.004976, 0.1292, 0.004179, 0.5275, 0.4887, 0.519, 0.4707, 0.5185, 0.3458, 0.5275, 0.3272, 0.5257, 0.4079, 0.2853, 0.5281, 0.2701, 0.5286, 0.268, 0.5109, 0.2872, 0.5103, 0.895, 0.1806, 0.8957, 0.243, 0.8965, 0.3054, 0.881, 0.3053, 0.8784, 0.1804, 0.4654, 0.7789, 0.4571, 0.7604, 0.4566, 0.6355, 0.4654, 0.6174, 0.4633, 0.6982, 0.895, 0.1806, 0.8784, 0.1804, 0.8756, 0.1616, 0.8966, 0.1618, 0.393, 0.01885, 0.3936, 0.1437, 0.364, 0.1448, 0.3612, 0.01996, 0.483, 0.7788, 0.4746, 0.7608, 0.4742, 0.636, 0.483, 0.6174, 0.4812, 0.6981, 0.355, 0.1629, 0.364, 0.1448, 0.3936, 0.1437, 0.3952, 0.1615, 0.3769, 0.1622, 0.3526, 0.001492, 0.3612, 0.01996, 0.364, 0.1448, 0.355, 0.1629, 0.3546, 0.08218, 0.3952, 0.0, 0.393, 0.01885, 0.3612, 0.01996, 0.3526, 0.001492, 0.375, 0.0007077, 0.3463, 0.02048, 0.349, 0.1453, 0.3137, 0.1465, 0.3083, 0.02182, 0.355, 0.1629, 0.349, 0.1453, 0.3463, 0.02048, 0.3526, 0.001492, 0.3546, 0.08218, 0.307, 0.1646, 0.3137, 0.1465, 0.349, 0.1453, 0.355, 0.1629, 0.3312, 0.1638, 0.3012, 0.003299, 0.3083, 0.02182, 0.3137, 0.1465, 0.307, 0.1646, 0.3036, 0.08397, 0.3526, 0.001492, 0.3463, 0.02048, 0.3083, 0.02182, 0.3012, 0.003299, 0.3265, 0.00241, 0.2929, 0.02236, 0.2982, 0.1471, 0.2666, 0.1482, 0.2589, 0.02356, 0.307, 0.1646, 0.2982, 0.1471, 0.2929, 0.02236, 0.3012, 0.003299, 0.3036, 0.08397, 0.2641, 0.1661, 0.2666, 0.1482, 0.2982, 0.1471, 0.307, 0.1646, 0.2841, 0.1654, 0.2758, 0.8332, 0.2678, 0.8154, 0.2671, 0.6905, 0.2758, 0.6723, 0.274, 0.7532, 0.3012, 0.003299, 0.2929, 0.02236, 0.2589, 0.02356, 0.255, 0.005565, 0.2764, 0.004174, 0.5396, 0.0182, 0.5402, 0.1431, 0.5105, 0.1441, 0.5076, 0.01927, 0.5274, 0.6495, 0.5191, 0.6315, 0.5185, 0.5066, 0.5274, 0.4887, 0.5257, 0.5687, 0.5016, 0.1623, 0.5105, 0.1441, 0.5402, 0.1431, 0.5421, 0.1609, 0.5235, 0.1615, 0.499, 0.0008134, 0.5076, 0.01927, 0.5105, 0.1441, 0.5016, 0.1623, 0.501, 0.0815, 0.5421, 0.0, 0.5396, 0.0182, 0.5076, 0.01927, 0.499, 0.0008134, 0.5215, 4.863e-05, 0.4926, 0.01979, 0.4955, 0.1446, 0.4601, 0.1459, 0.4546, 0.02114, 0.5016, 0.1623, 0.4955, 0.1446, 0.4926, 0.01979, 0.499, 0.0008134, 0.501, 0.0815, 0.4535, 0.164, 0.4601, 0.1459, 0.4955, 0.1446, 0.5016, 0.1623, 0.4777, 0.1631, 0.4476, 0.00264, 0.4546, 0.02114, 0.4601, 0.1459, 0.4535, 0.164, 0.45, 0.08331, 0.499, 0.0008134, 0.4926, 0.01979, 0.4546, 0.02114, 0.4476, 0.00264, 0.4728, 0.001734, 0.4235, 0.1841, 0.4315, 0.3087, 0.4089, 0.3096, 0.3979, 0.1851, 0.4405, 0.326, 0.4315, 0.3087, 0.4235, 0.1841, 0.4307, 0.1648, 0.409, 0.3272, 0.4089, 0.3096, 0.4315, 0.3087, 0.4405, 0.326, 0.4819, 0.9404, 0.4745, 0.9216, 0.4742, 0.7967, 0.4819, 0.7788, 0.4307, 0.1648, 0.4235, 0.1841, 0.3979, 0.1851, 0.3952, 0.1662, 0.4108, 0.1656, 0.2248, 0.1813, 0.225, 0.3063, 0.1955, 0.3073, 0.1914, 0.1825, 0.989, 0.4693, 0.9826, 0.4514, 0.9823, 0.3264, 0.989, 0.3077, 0.1887, 0.3251, 0.1955, 0.3073, 0.225, 0.3063, 0.2297, 0.3237, 0.184, 0.1637, 0.1914, 0.1825, 0.1955, 0.3073, 0.1887, 0.3251, 0.2298, 0.1621, 0.2248, 0.1813, 0.1914, 0.1825, 0.184, 0.1637, 0.2079, 0.1629, 0.1768, 0.183, 0.1809, 0.3078, 0.1508, 0.3089, 0.1427, 0.1842, 0.1887, 0.3251, 0.1809, 0.3078, 0.1768, 0.183, 0.184, 0.1637, 0.1467, 0.3266, 0.1508, 0.3089, 0.1809, 0.3078, 0.1887, 0.3251, 0.2903, 0.834, 0.2842, 0.8153, 0.2841, 0.6903, 0.2903, 0.6723, 0.184, 0.1637, 0.1768, 0.183, 0.1427, 0.1842, 0.137, 0.1654, 0.1598, 0.1646, 0.1298, 0.1847, 0.1378, 0.3094, 0.1151, 0.3102, 0.1041, 0.1857, 0.1467, 0.3266, 0.1378, 0.3094, 0.1298, 0.1847, 0.137, 0.1654, 0.1152, 0.3278, 0.1151, 0.3102, 0.1378, 0.3094, 0.1467, 0.3266, 0.8442, 0.4689, 0.8368, 0.4501, 0.8364, 0.3252, 0.8442, 0.3074, 0.8442, 0.3881, 0.137, 0.1654, 0.1298, 0.1847, 0.1041, 0.1857, 0.1015, 0.1668, 0.1174, 0.1662, 0.8897, 0.3422, 0.8927, 0.467, 0.8708, 0.4667, 0.8649, 0.3419, 0.9009, 0.4846, 0.8927, 0.467, 0.8897, 0.3422, 0.8976, 0.3231, 0.8993, 0.4038, 0.8705, 0.4842, 0.8708, 0.4667, 0.8927, 0.467, 0.9009, 0.4846, 0.4731, 0.9404, 0.4657, 0.9217, 0.4654, 0.7968, 0.4731, 0.7789, 0.8976, 0.3231, 0.8897, 0.3422, 0.8649, 0.3419, 0.8633, 0.3228, 0.8785, 0.323, 0.3719, 0.1814, 0.3721, 0.3063, 0.3426, 0.3073, 0.3387, 0.1825, 0.2737, 0.9948, 0.2675, 0.9769, 0.2671, 0.8519, 0.2737, 0.8332, 0.3357, 0.3251, 0.3426, 0.3073, 0.3721, 0.3063, 0.3767, 0.3237, 0.3312, 0.1638, 0.3387, 0.1825, 0.3426, 0.3073, 0.3357, 0.3251, 0.3769, 0.1622, 0.3719, 0.1814, 0.3387, 0.1825, 0.3312, 0.1638, 0.355, 0.1629, 0.324, 0.183, 0.328, 0.3078, 0.2978, 0.3089, 0.2899, 0.1842, 0.3357, 0.3251, 0.328, 0.3078, 0.324, 0.183, 0.3312, 0.1638, 0.2937, 0.3266, 0.2978, 0.3089, 0.328, 0.3078, 0.3357, 0.3251, 0.9943, 0.7931, 0.9884, 0.7744, 0.9883, 0.6493, 0.9943, 0.6314, 0.3312, 0.1638, 0.324, 0.183, 0.2899, 0.1842, 0.2841, 0.1654, 0.307, 0.1646, 0.2769, 0.1847, 0.2848, 0.3093, 0.262, 0.3101, 0.2511, 0.1856, 0.2937, 0.3266, 0.2848, 0.3093, 0.2769, 0.1847, 0.2841, 0.1654, 0.262, 0.3277, 0.262, 0.3101, 0.2848, 0.3093, 0.2937, 0.3266, 0.8519, 0.4689, 0.8445, 0.4502, 0.8442, 0.3252, 0.8519, 0.3074, 0.2841, 0.1654, 0.2769, 0.1847, 0.2511, 0.1856, 0.2484, 0.1667, 0.2641, 0.1661, 0.5185, 0.1807, 0.5188, 0.3056, 0.4893, 0.3066, 0.4852, 0.1818, 0.6553, 0.9544, 0.6489, 0.9365, 0.6485, 0.8115, 0.6553, 0.7928, 0.4824, 0.3245, 0.4893, 0.3066, 0.5188, 0.3056, 0.5235, 0.323, 0.4777, 0.1631, 0.4852, 0.1818, 0.4893, 0.3066, 0.4824, 0.3245, 0.5235, 0.1615, 0.5185, 0.1807, 0.4852, 0.1818, 0.4777, 0.1631, 0.5016, 0.1623, 0.4705, 0.1824, 0.4746, 0.3072, 0.4445, 0.3083, 0.4365, 0.1836, 0.4824, 0.3245, 0.4746, 0.3072, 0.4705, 0.1824, 0.4777, 0.1631, 0.4405, 0.326, 0.4445, 0.3083, 0.4746, 0.3072, 0.4824, 0.3245, 0.262, 1.0, 0.2561, 0.9813, 0.256, 0.8562, 0.262, 0.8383, 0.4777, 0.1631, 0.4705, 0.1824, 0.4365, 0.1836, 0.4307, 0.1648, 0.4535, 0.164, 0.8274, 0.8266, 0.8281, 0.9514, 0.8012, 0.9514, 0.8009, 0.8265, 0.9813, 0.7928, 0.9742, 0.7745, 0.9741, 0.6497, 0.9813, 0.6314, 0.7936, 0.9697, 0.8012, 0.9514, 0.8281, 0.9514, 0.831, 0.9698, 0.7932, 0.8083, 0.8009, 0.8265, 0.8012, 0.9514, 0.7936, 0.9697, 0.8301, 0.8084, 0.8274, 0.8266, 0.8009, 0.8265, 0.7932, 0.8083, 0.7873, 0.8265, 0.7875, 0.9514, 0.756, 0.9514, 0.7562, 0.8265, 0.7936, 0.9697, 0.7875, 0.9514, 0.7873, 0.8265, 0.7932, 0.8083, 0.7497, 0.9697, 0.756, 0.9514, 0.7875, 0.9514, 0.7936, 0.9697, 0.75, 0.8083, 0.7562, 0.8265, 0.756, 0.9514, 0.7497, 0.9697, 0.7932, 0.8083, 0.7873, 0.8265, 0.7562, 0.8265, 0.75, 0.8083, 0.7423, 0.8265, 0.7422, 0.9514, 0.7144, 0.9514, 0.715, 0.8266, 0.7497, 0.9697, 0.7422, 0.9514, 0.7423, 0.8265, 0.75, 0.8083, 0.7111, 0.9698, 0.7144, 0.9514, 0.7422, 0.9514, 0.7497, 0.9697, 0.9823, 0.4691, 0.9751, 0.4509, 0.9752, 0.326, 0.9823, 0.3077, 0.75, 0.8083, 0.7423, 0.8265, 0.715, 0.8266, 0.7119, 0.8084, 0.2942, 0.9261, 0.2936, 0.8013, 0.3211, 0.8012, 0.3213, 0.926, 0.9808, 0.9697, 0.9737, 0.9514, 0.9736, 0.8266, 0.9808, 0.8083, 0.3287, 0.7828, 0.3211, 0.8012, 0.2936, 0.8013, 0.2904, 0.7829, 0.329, 0.9442, 0.3213, 0.926, 0.3211, 0.8012, 0.3287, 0.7828, 0.2913, 0.9444, 0.2942, 0.9261, 0.3213, 0.926, 0.329, 0.9442, 0.3351, 0.926, 0.3349, 0.8012, 0.3665, 0.8012, 0.3662, 0.926, 0.3287, 0.7828, 0.3349, 0.8012, 0.3351, 0.926, 0.329, 0.9442, 0.3726, 0.7828, 0.3665, 0.8012, 0.3349, 0.8012, 0.3287, 0.7828, 0.3723, 0.9442, 0.3662, 0.926, 0.3665, 0.8012, 0.3726, 0.7828, 0.329, 0.9442, 0.3351, 0.926, 0.3662, 0.926, 0.3723, 0.9442, 0.38, 0.926, 0.3802, 0.8012, 0.4073, 0.8013, 0.4067, 0.9261, 0.3726, 0.7828, 0.3802, 0.8012, 0.38, 0.926, 0.3723, 0.9442, 0.4104, 0.7829, 0.4073, 0.8013, 0.3802, 0.8012, 0.3726, 0.7828, 0.9883, 0.7928, 0.9813, 0.7746, 0.9813, 0.6498, 0.9883, 0.6314, 0.3723, 0.9442, 0.38, 0.926, 0.4067, 0.9261, 0.4095, 0.9444, 0.9474, 0.8265, 0.948, 0.9514, 0.9212, 0.9514, 0.921, 0.8265, 0.9831, 0.3074, 0.9761, 0.289, 0.9761, 0.1642, 0.9831, 0.146, 0.9136, 0.9697, 0.9212, 0.9514, 0.948, 0.9514, 0.9509, 0.9698, 0.9133, 0.8083, 0.921, 0.8265, 0.9212, 0.9514, 0.9136, 0.9697, 0.95, 0.8083, 0.9474, 0.8265, 0.921, 0.8265, 0.9133, 0.8083, 0.9073, 0.8265, 0.9076, 0.9514, 0.8761, 0.9514, 0.8762, 0.8265, 0.9136, 0.9697, 0.9076, 0.9514, 0.9073, 0.8265, 0.9133, 0.8083, 0.8697, 0.9697, 0.8761, 0.9514, 0.9076, 0.9514, 0.9136, 0.9697, 0.87, 0.8083, 0.8762, 0.8265, 0.8761, 0.9514, 0.8697, 0.9697, 0.9133, 0.8083, 0.9073, 0.8265, 0.8762, 0.8265, 0.87, 0.8083, 0.8624, 0.8265, 0.8622, 0.9514, 0.8344, 0.9514, 0.8349, 0.8265, 0.8697, 0.9697, 0.8622, 0.9514, 0.8624, 0.8265, 0.87, 0.8083, 0.831, 0.9698, 0.8344, 0.9514, 0.8622, 0.9514, 0.8697, 0.9697, 0.9833, 0.6314, 0.9763, 0.6132, 0.9764, 0.4883, 0.9833, 0.47, 0.87, 0.8083, 0.8624, 0.8265, 0.8349, 0.8265, 0.8318, 0.8083, 0.6448, 0.8115, 0.6455, 0.9363, 0.6186, 0.9363, 0.6183, 0.8114, 0.8591, 0.4688, 0.852, 0.4505, 0.8519, 0.3256, 0.8591, 0.3074, 0.611, 0.9546, 0.6186, 0.9363, 0.6455, 0.9363, 0.6484, 0.9547, 0.6106, 0.7932, 0.6183, 0.8114, 0.6186, 0.9363, 0.611, 0.9546, 0.6476, 0.7933, 0.6448, 0.8115, 0.6183, 0.8114, 0.6106, 0.7932, 0.6047, 0.8114, 0.6049, 0.9363, 0.5734, 0.9363, 0.5736, 0.8114, 0.611, 0.9546, 0.6049, 0.9363, 0.6047, 0.8114, 0.6106, 0.7932, 0.5671, 0.9546, 0.5734, 0.9363, 0.6049, 0.9363, 0.611, 0.9546, 0.5673, 0.7932, 0.5736, 0.8114, 0.5734, 0.9363, 0.5671, 0.9546, 0.6106, 0.7932, 0.6047, 0.8114, 0.5736, 0.8114, 0.5673, 0.7932, 0.5597, 0.8114, 0.5595, 0.9363, 0.5318, 0.9363, 0.5324, 0.8115, 0.5671, 0.9546, 0.5595, 0.9363, 0.5597, 0.8114, 0.5673, 0.7932, 0.5285, 0.9547, 0.5318, 0.9363, 0.5595, 0.9363, 0.5671, 0.9546, 0.9878, 0.9697, 0.9808, 0.9515, 0.9808, 0.8267, 0.9878, 0.8083, 0.5673, 0.7932, 0.5597, 0.8114, 0.5324, 0.8115, 0.5293, 0.7933, 0.781, 0.01793, 0.7831, 0.1428, 0.7504, 0.1427, 0.7503, 0.0179, 0.2901, 0.9954, 0.2844, 0.977, 0.2841, 0.8521, 0.2901, 0.834, 0.743, 0.1614, 0.7504, 0.1427, 0.7831, 0.1428, 0.7885, 0.1614, 0.7429, 0.0, 0.7503, 0.0179, 0.7504, 0.1427, 0.743, 0.1614, 0.7856, 3.61e-05, 0.781, 0.01793, 0.7503, 0.0179, 0.7429, 0.0, 0.7356, 0.0179, 0.7357, 0.1427, 0.7028, 0.1428, 0.7047, 0.01792, 0.743, 0.1614, 0.7357, 0.1427, 0.7356, 0.0179, 0.7429, 0.0, 0.6972, 0.1614, 0.7028, 0.1428, 0.7357, 0.1427, 0.743, 0.1614, 0.9892, 0.3075, 0.9831, 0.2894, 0.9834, 0.1645, 0.9892, 0.146, 0.7429, 0.0, 0.7356, 0.0179, 0.7047, 0.01792, 0.6999, 3.24e-05, 0.4875, 0.9069, 0.4852, 0.782, 0.5098, 0.7821, 0.5106, 0.907, 0.4643, 0.9403, 0.4567, 0.9218, 0.4566, 0.797, 0.4643, 0.7789, 0.5172, 0.7635, 0.5098, 0.7821, 0.4852, 0.782, 0.483, 0.7634, 0.5185, 0.925, 0.5106, 0.907, 0.5098, 0.7821, 0.5172, 0.7635, 0.4864, 0.9249, 0.4875, 0.9069, 0.5106, 0.907, 0.5185, 0.925, 0.007551, 0.7737, 0.005625, 0.6488, 0.03863, 0.6488, 0.03855, 0.7737, 0.2819, 0.9953, 0.2761, 0.9768, 0.2758, 0.8519, 0.2819, 0.8338, 0.04593, 0.6301, 0.03863, 0.6488, 0.005625, 0.6488, 0.0, 0.6302, 0.04582, 0.7916, 0.03855, 0.7737, 0.03863, 0.6488, 0.04593, 0.6301, 0.002679, 0.7916, 0.007551, 0.7737, 0.03855, 0.7737, 0.04582, 0.7916, 0.05324, 0.7737, 0.05331, 0.6488, 0.0859, 0.6488, 0.08385, 0.7737, 0.04593, 0.6301, 0.05331, 0.6488, 0.05324, 0.7737, 0.04582, 0.7916, 0.09128, 0.6302, 0.0859, 0.6488, 0.05331, 0.6488, 0.04593, 0.6301, 0.9953, 0.6314, 0.9894, 0.6133, 0.9897, 0.4884, 0.9953, 0.4699, 0.04582, 0.7916, 0.05324, 0.7737, 0.08385, 0.7737, 0.08842, 0.7916, 0.9444, 0.775, 0.9431, 0.6501, 0.9666, 0.6506, 0.9665, 0.7754, 0.9585, 0.9698, 0.951, 0.9513, 0.9509, 0.8264, 0.9585, 0.8083, 0.9741, 0.632, 0.9666, 0.6506, 0.9431, 0.6501, 0.9414, 0.6314, 0.9741, 0.7935, 0.9665, 0.7754, 0.9666, 0.6506, 0.9741, 0.632, 0.9434, 0.7929, 0.9444, 0.775, 0.9665, 0.7754, 0.9741, 0.7935, 0.6124, 0.5038, 0.6144, 0.6286, 0.5818, 0.6286, 0.5817, 0.5038, 0.9996, 0.9698, 0.9941, 0.9513, 0.9938, 0.8264, 0.9996, 0.8083, 0.5744, 0.6473, 0.5818, 0.6286, 0.6144, 0.6286, 0.6198, 0.6473, 0.5743, 0.4859, 0.5817, 0.5038, 0.5818, 0.6286, 0.5744, 0.6473, 0.6169, 0.4859, 0.6124, 0.5038, 0.5817, 0.5038, 0.5743, 0.4859, 0.567, 0.5038, 0.5671, 0.6286, 0.5341, 0.6286, 0.5361, 0.5038, 0.5744, 0.6473, 0.5671, 0.6286, 0.567, 0.5038, 0.5743, 0.4859, 0.5285, 0.6473, 0.5341, 0.6286, 0.5671, 0.6286, 0.5744, 0.6473, 0.5274, 0.9725, 0.5215, 0.9544, 0.5217, 0.8295, 0.5274, 0.811, 0.5743, 0.4859, 0.567, 0.5038, 0.5361, 0.5038, 0.5312, 0.4859, 0.9285, 0.01798, 0.9276, 0.1428, 0.9031, 0.1431, 0.9054, 0.01819, 0.935, 0.1614, 0.9276, 0.1428, 0.9285, 0.01798, 0.9363, 0.0, 0.9009, 0.1617, 0.9031, 0.1431, 0.9276, 0.1428, 0.935, 0.1614, 0.6707, 0.9542, 0.663, 0.9362, 0.6631, 0.8113, 0.6707, 0.7928, 0.9363, 0.0, 0.9285, 0.01798, 0.9054, 0.01819, 0.9043, 0.000289, 0.6273, 0.7749, 0.6252, 0.65, 0.6579, 0.6501, 0.658, 0.7749, 0.9894, 0.6314, 0.9836, 0.6129, 0.9833, 0.488, 0.9894, 0.4699, 0.6653, 0.6314, 0.6579, 0.6501, 0.6252, 0.65, 0.6198, 0.6314, 0.6654, 0.7928, 0.658, 0.7749, 0.6579, 0.6501, 0.6653, 0.6314, 0.6226, 0.7928, 0.6273, 0.7749, 0.658, 0.7749, 0.6654, 0.7928, 0.6727, 0.7749, 0.6726, 0.6501, 0.7055, 0.65, 0.7036, 0.7749, 0.6653, 0.6314, 0.6726, 0.6501, 0.6727, 0.7749, 0.6654, 0.7928, 0.7111, 0.6314, 0.7055, 0.65, 0.6726, 0.6501, 0.6653, 0.6314, 0.9951, 0.3074, 0.9892, 0.2893, 0.9895, 0.1645, 0.9951, 0.146, 0.6654, 0.7928, 0.6727, 0.7749, 0.7036, 0.7749, 0.7084, 0.7928, 0.9674, 0.3257, 0.9676, 0.4506, 0.9433, 0.4511, 0.9446, 0.3262, 0.9751, 0.4691, 0.9676, 0.4506, 0.9674, 0.3257, 0.9751, 0.3077, 0.9413, 0.4698, 0.9433, 0.4511, 0.9676, 0.4506, 0.9751, 0.4691, 0.663, 0.9542, 0.6553, 0.9362, 0.6555, 0.8113, 0.663, 0.7928, 0.9751, 0.3077, 0.9674, 0.3257, 0.9446, 0.3262, 0.9434, 0.3083, 0.08606, 0.6136, 0.05347, 0.6136, 0.05346, 0.5007, 0.08605, 0.5007, 0.04593, 0.6301, 0.05347, 0.6136, 0.08606, 0.6136, 0.09128, 0.6302, 0.04591, 0.4842, 0.05346, 0.5007, 0.05347, 0.6136, 0.04593, 0.6301, 0.09126, 0.4842, 0.08605, 0.5007, 0.05346, 0.5007, 0.04591, 0.4842, 0.7055, 0.7928, 0.7111, 0.8093, 0.7111, 0.9222, 0.7055, 0.9388, 0.5097, 0.7469, 0.4851, 0.7468, 0.4861, 0.634, 0.5107, 0.634, 0.483, 0.7634, 0.4851, 0.7468, 0.5097, 0.7469, 0.5172, 0.7635, 0.5275, 0.3272, 0.5352, 0.3437, 0.5352, 0.4566, 0.5275, 0.4732, 0.5185, 0.6176, 0.5107, 0.634, 0.4861, 0.634, 0.4843, 0.6174, 0.5172, 0.7635, 0.5097, 0.7469, 0.5107, 0.634, 0.5185, 0.6176, 0.7505, 0.1779, 0.7832, 0.1779, 0.7832, 0.2908, 0.7505, 0.2908, 0.7885, 0.1614, 0.7832, 0.1779, 0.7505, 0.1779, 0.743, 0.1614, 0.9074, 0.6314, 0.9017, 0.6148, 0.9017, 0.5019, 0.9074, 0.4854, 0.743, 0.3074, 0.7505, 0.2908, 0.7832, 0.2908, 0.7885, 0.3074, 0.743, 0.1614, 0.7505, 0.1779, 0.7505, 0.2908, 0.743, 0.3074, 0.7057, 0.6148, 0.6728, 0.6149, 0.6728, 0.502, 0.7057, 0.5019, 0.6653, 0.6314, 0.6728, 0.6149, 0.7057, 0.6148, 0.7111, 0.6314, 0.6653, 0.4854, 0.6728, 0.502, 0.6728, 0.6149, 0.6653, 0.6314, 0.7111, 0.4854, 0.7057, 0.5019, 0.6728, 0.502, 0.6653, 0.4854, 0.9066, 0.4537, 0.9009, 0.4372, 0.9009, 0.3243, 0.9066, 0.3078, 0.903, 0.1783, 0.9275, 0.178, 0.9285, 0.2909, 0.904, 0.2911, 0.935, 0.1614, 0.9275, 0.178, 0.903, 0.1783, 0.9009, 0.1617, 0.9363, 0.3074, 0.9285, 0.2909, 0.9275, 0.178, 0.935, 0.1614, 0.9022, 0.3077, 0.904, 0.2911, 0.9285, 0.2909, 0.9363, 0.3074, 0.09888, 0.7916, 0.09128, 0.7751, 0.09128, 0.6622, 0.09888, 0.6456, 0.582, 0.6638, 0.6146, 0.6638, 0.6146, 0.7767, 0.582, 0.7767, 0.6198, 0.6473, 0.6146, 0.6638, 0.582, 0.6638, 0.5744, 0.6473, 0.4159, 0.9289, 0.4104, 0.9123, 0.4104, 0.7994, 0.4159, 0.7829, 0.5744, 0.7932, 0.582, 0.7767, 0.6146, 0.7767, 0.6198, 0.7932, 0.5744, 0.6473, 0.582, 0.6638, 0.582, 0.7767, 0.5744, 0.7932, 0.2699, 0.6535, 0.2701, 0.5286, 0.2853, 0.5281, 0.2858, 0.5905, 0.2862, 0.653, 0.2872, 0.6717, 0.2671, 0.6723, 0.2699, 0.6535, 0.2862, 0.653, 0.8785, 0.323, 0.881, 0.3053, 0.8965, 0.3054, 0.8976, 0.3231, 0.2904, 0.6688, 0.2893, 0.5879, 0.2894, 0.5887, 0.2893, 0.5879, 0.2882, 0.507, 0.2882, 0.5078, 0.2894, 0.5887, 0.2882, 0.507, 0.2904, 0.4891, 0.2882, 0.5078, 0.2829, 0.3902, 0.2829, 0.3277, 0.2829, 0.4526, 0.2829, 0.3277, 0.2829, 0.3902, 0.2829, 0.4526, 0.0, 0.0, 0.0, 0.0, 0.0, 0.0, 0.2829, 0.4085, 0.2829, 0.4893, 0.2829, 0.3277, 0.2829, 0.4084, 0.2829, 0.3277, 0.2829, 0.4892, 0.5275, 0.5541, 0.5275, 0.4732, 0.5275, 0.6342, 0.5421, 0.18, 0.544, 0.1613, 0.6115, 0.1628, 0.6096, 0.1815, 0.5468, 0.3234, 0.5437, 0.3049, 0.6112, 0.3064, 0.6143, 0.3249, 0.6221, 0.3241, 0.6198, 0.3054, 0.6873, 0.3043, 0.6896, 0.323, 0.6198, 0.3054, 0.6219, 0.1805, 0.6894, 0.1794, 0.6873, 0.3043, 0.6243, 0.1626, 0.6297, 0.0011, 0.6972, 0.0, 0.6918, 0.1615, 0.6297, 0.4854, 0.6221, 0.3241, 0.6896, 0.323, 0.6972, 0.4843, 0.544, 0.1613, 0.5523, 0.0, 0.6198, 0.001513, 0.6115, 0.1628, 0.6219, 0.1805, 0.6243, 0.1626, 0.6918, 0.1615, 0.6894, 0.1794, 0.5523, 0.4843, 0.5468, 0.3234, 0.6143, 0.3249, 0.6198, 0.4859, 0.5437, 0.3049, 0.5421, 0.18, 0.6096, 0.1815, 0.6112, 0.3064, 0.002845, 0.4842, 0.0004427, 0.3227, 0.0, 0.304, 0.002512, 0.1792, 0.00488, 0.1614, 0.01035, 0.0, 0.09344, 1.135e-05, 0.09784, 0.1608, 0.0991, 0.1792, 0.1015, 0.304, 0.09997, 0.3227, 0.09671, 0.4842, 0.1015, 0.4435, 0.1015, 0.419, 0.1015, 0.3946, 0.1136, 0.3734, 0.1258, 0.3523, 0.1433, 0.418, 0.234, 0.3936, 0.2165, 0.3278, 0.2375, 0.34, 0.2586, 0.3523, 0.2707, 0.3734, 0.2829, 0.3946, 0.2829, 0.419, 0.2829, 0.4435, 0.2707, 0.4647, 0.2586, 0.4858, 0.2375, 0.498, 0.2165, 0.5103, 0.1922, 0.5103, 0.1679, 0.5103, 0.1468, 0.498, 0.1258, 0.4858, 0.1136, 0.4647, 0.4141, 0.3272, 0.4393, 0.3272, 0.4393, 0.4715, 0.4137, 0.4715, 0.4393, 0.3272, 0.4648, 0.3272, 0.4652, 0.4715, 0.4393, 0.4715, 0.4648, 0.3272, 0.4837, 0.3272, 0.4844, 0.4715, 0.4652, 0.4715, 0.8586, 0.2903, 0.8333, 0.2902, 0.8334, 0.146, 0.8591, 0.146, 0.8333, 0.2902, 0.8079, 0.2902, 0.8076, 0.146, 0.8334, 0.146, 0.8079, 0.2902, 0.7891, 0.2903, 0.7885, 0.146, 0.8076, 0.146, 0.9012, 0.7756, 0.876, 0.7756, 0.876, 0.6314, 0.9017, 0.6314, 0.876, 0.7756, 0.8505, 0.7756, 0.8501, 0.6314, 0.876, 0.6314, 0.3251, 0.3278, 0.3441, 0.3277, 0.3437, 0.472, 0.3244, 0.4721, 0.3441, 0.3277, 0.3696, 0.3277, 0.3696, 0.472, 0.3437, 0.472, 0.3696, 0.3277, 0.3948, 0.3277, 0.3952, 0.472, 0.3696, 0.472, 0.396, 0.3272, 0.4141, 0.3272, 0.4137, 0.4715, 0.3952, 0.4715])
me_cylinder_001.use_remesh_preserve_volume = False
me_cylinder_001.use_remesh_preserve_attributes = False
me_cylinder_001.use_mirror_vertex_groups = False
me_cylinder_001.update()
me_cylinder_002 = bpy.data.meshes.new('Cylinder.002')
me_cylinder_002.from_pydata([(0.0, 1.0, -1.0), (0.0, 1.0, 1.0), (0.5, 0.866, -1.0), (0.5, 0.866, 1.0), (0.866, 0.5, -1.0), (0.866, 0.5, 1.0), (1.0, -4.371e-08, -1.0), (1.0, -4.371e-08, 1.0), (0.866, -0.5, -1.0), (0.866, -0.5, 1.0), (0.5, -0.866, -1.0), (0.5, -0.866, 1.0), (1.51e-07, -1.0, -1.0), (1.51e-07, -1.0, 1.0), (-0.5, -0.866, -1.0), (-0.5, -0.866, 1.0), (-0.866, -0.5, -1.0), (-0.866, -0.5, 1.0), (-1.0, -4.649e-07, -1.0), (-1.0, -4.649e-07, 1.0), (-0.866, 0.5, -1.0), (-0.866, 0.5, 1.0), (-0.5, 0.866, -1.0), (-0.5, 0.866, 1.0)], [], [(0, 1, 3, 2), (2, 3, 5, 4), (4, 5, 7, 6), (6, 7, 9, 8), (8, 9, 11, 10), (10, 11, 13, 12), (12, 13, 15, 14), (14, 15, 17, 16), (16, 17, 19, 18), (18, 19, 21, 20), (3, 1, 23, 21, 19, 17, 15, 13, 11, 9, 7, 5), (20, 21, 23, 22), (22, 23, 1, 0), (0, 2, 4, 6, 8, 10, 12, 14, 16, 18, 20, 22)])
me_cylinder_002.use_remesh_preserve_volume = False
me_cylinder_002.use_remesh_preserve_attributes = False
me_cylinder_002.use_mirror_vertex_groups = False
me_cylinder_002.update()

# ---- objects
ob_tower = bpy.data.objects.new('Tower', me_cylinder_001)
ob_brickring_000 = bpy.data.objects.new('BrickRing.000', me_cylinder_002)
ob_empty_000 = bpy.data.objects.new('Empty.000', None)

# ---- transforms, parenting, visibility, modifiers, constraints
ob_tower.location = (0.0, 0.0, 0.0)
ob_tower.scale = (1.0, 1.0, 0.2504)
ob_tower.lineart.crease_threshold = 0.0
ob_brickring_000.location = (0.0, 0.0, 0.0)
ob_brickring_000.scale = (1.0, 1.0, 0.2504)
ob_brickring_000.lineart.crease_threshold = 0.0
_m = ob_brickring_000.modifiers.new('Array', 'ARRAY')
_m.count = 5
_m.constant_offset_displace = (0.0, 0.0, 0.0)
_m.relative_offset_displace = (0.0, 0.0, 1.0)
_m.use_object_offset = True
_m.offset_object = ob_empty_000
ob_empty_000.parent = ob_brickring_000
ob_empty_000.location = (0.0, 0.0, 0.0)
ob_empty_000.rotation_euler = (0.0, -0.0, -0.2743)
ob_empty_000.empty_image_offset = (0.0, 0.0)
ob_empty_000.lineart.crease_threshold = 0.0

# ---- collection membership
col_collection_1.objects.link(ob_tower)
col_collection_10.objects.link(ob_brickring_000)
col_collection_10.objects.link(ob_empty_000)

# ---- scene / render settings (as saved in the file)
scene.frame_start = 1; scene.frame_end = 250; scene.frame_set(1)
scene.render.engine = 'BLENDER_EEVEE_NEXT'
scene.render.resolution_percentage = 50
scene.render.dither_intensity = 0.0
scene.cycles.use_denoising = False
scene.cycles.samples = 128
scene.cycles.sampling_pattern = 'TABULATED_SOBOL'
scene.cycles.use_adaptive_sampling = False
scene.cycles.use_light_tree = False
scene.cycles.blur_glossy = 0.0
scene.cycles.sample_clamp_indirect = 0.0
scene.view_settings.view_transform = 'Standard'
bpy.context.view_layer.update()

# ---- added for rendering (the .blend has no active camera and no usable light): camera, sun
cam_auto = bpy.data.cameras.new('AutoCamera')
cam_auto.lens = 50.0
cam_auto.sensor_width = 36.0
cam_auto.clip_end = 1000.0
ob_auto_camera = bpy.data.objects.new('AutoCamera', cam_auto)
scene.collection.objects.link(ob_auto_camera)
ob_auto_camera.location = (4.72336, -5.61555, 4.6317)
ob_auto_camera.rotation_euler = (1.09748, -7.21219e-08, 0.694738)
scene.camera = ob_auto_camera
light_auto_sun = bpy.data.lights.new('AutoSun', 'SUN')
light_auto_sun.energy = 3.0
light_auto_sun.angle = 0.0523599
ob_auto_sun = bpy.data.objects.new('AutoSun', light_auto_sun)
scene.collection.objects.link(ob_auto_sun)
ob_auto_sun.rotation_euler = (0.872665, 0.174533, 0.523599)
bpy.context.view_layer.update()

